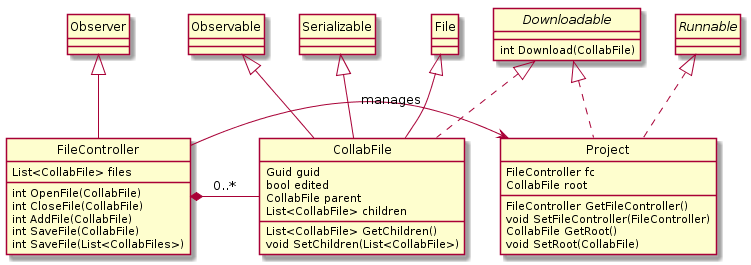

The diagram above was rendered by PlantUML. Its source (embedded in the PNG):
@startuml
hide circle

class FileController extends Observer {
    List<CollabFile> files
    
    int OpenFile(CollabFile)
    int CloseFile(CollabFile)
    int AddFile(CollabFile)
    int SaveFile(CollabFile)
    int SaveFile(List<CollabFiles>)
}

FileController *- CollabFile : 0..*
FileController -> Project : manages

class CollabFile extends Observable, Serializable, File implements Downloadable {
    Guid guid
    bool edited
    CollabFile parent
    List<CollabFile> children
    
    List<CollabFile> GetChildren()
    void SetChildren(List<CollabFile>)
}

interface Downloadable {
    int Download(CollabFile)
}

class Project implements Downloadable, Runnable {
    FileController fc
    CollabFile root
    
    FileController GetFileController()
    void SetFileController(FileController)
    CollabFile GetRoot()
    void SetRoot(CollabFile)
}
@enduml